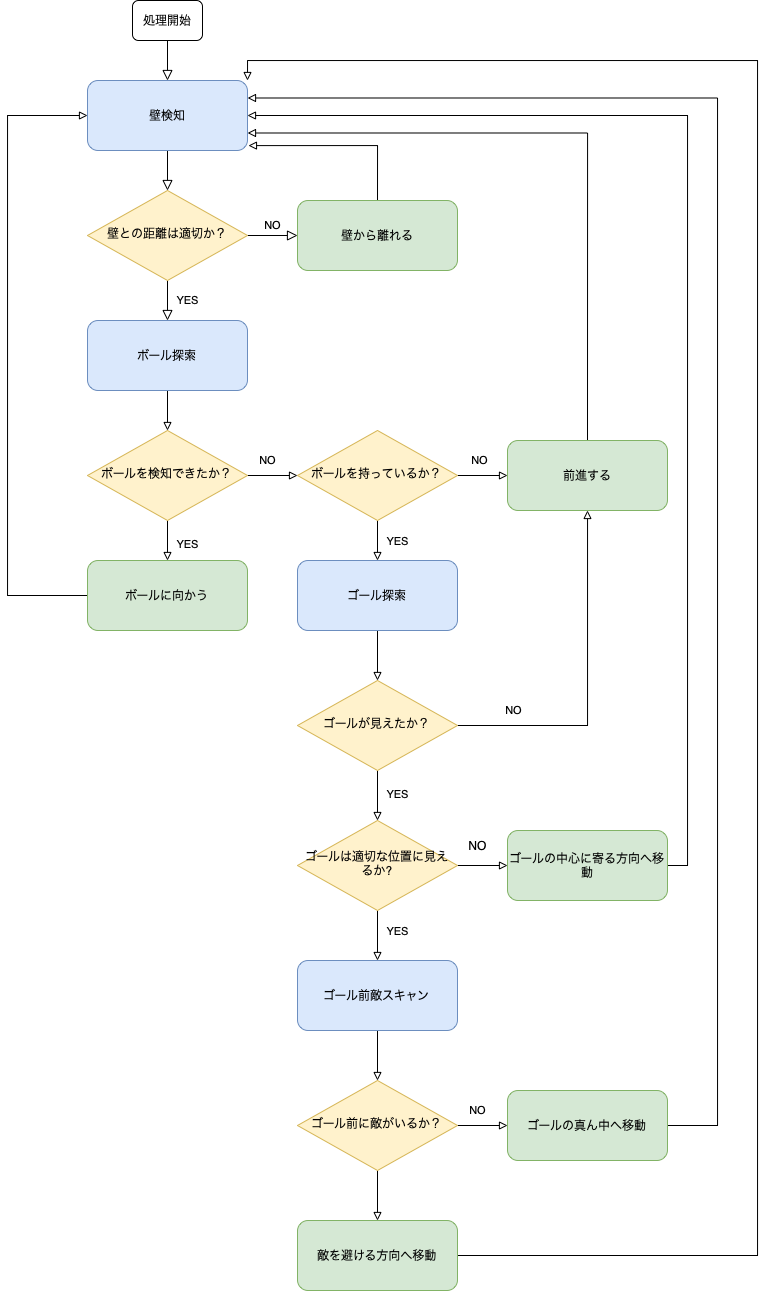

The diagram above was exported from draw.io. Its source (the exported page's mxGraphModel, read from the mxfile embedded in the PNG):
<mxGraphModel dx="591" dy="611" grid="1" gridSize="10" guides="1" tooltips="1" connect="1" arrows="1" fold="1" page="1" pageScale="1" pageWidth="827" pageHeight="1169" math="0" shadow="0">
  <root>
    <mxCell id="0" />
    <mxCell id="1" parent="0" />
    <mxCell id="PRTYZQpwTEpkIt_hVsqE-1" value="" style="rounded=0;html=1;jettySize=auto;orthogonalLoop=1;fontSize=11;endArrow=block;endFill=0;endSize=8;strokeWidth=1;shadow=0;labelBackgroundColor=none;edgeStyle=orthogonalEdgeStyle;" edge="1" parent="1" source="PRTYZQpwTEpkIt_hVsqE-2" target="PRTYZQpwTEpkIt_hVsqE-5">
      <mxGeometry relative="1" as="geometry" />
    </mxCell>
    <mxCell id="PRTYZQpwTEpkIt_hVsqE-2" value="壁検知" style="rounded=1;whiteSpace=wrap;html=1;fontSize=12;glass=0;strokeWidth=1;shadow=0;fillColor=#dae8fc;strokeColor=#6c8ebf;" vertex="1" parent="1">
      <mxGeometry x="240" y="110" width="160" height="70" as="geometry" />
    </mxCell>
    <mxCell id="PRTYZQpwTEpkIt_hVsqE-3" value="NO" style="edgeStyle=orthogonalEdgeStyle;rounded=0;html=1;jettySize=auto;orthogonalLoop=1;fontSize=11;endArrow=block;endFill=0;endSize=8;strokeWidth=1;shadow=0;labelBackgroundColor=none;" edge="1" parent="1" source="PRTYZQpwTEpkIt_hVsqE-5" target="PRTYZQpwTEpkIt_hVsqE-7">
      <mxGeometry y="10" relative="1" as="geometry">
        <mxPoint as="offset" />
      </mxGeometry>
    </mxCell>
    <mxCell id="PRTYZQpwTEpkIt_hVsqE-4" value="YES" style="edgeStyle=orthogonalEdgeStyle;rounded=0;orthogonalLoop=1;jettySize=auto;html=1;endArrow=block;endFill=0;endSize=8;" edge="1" parent="1" source="PRTYZQpwTEpkIt_hVsqE-5">
      <mxGeometry y="20" relative="1" as="geometry">
        <mxPoint as="offset" />
        <mxPoint x="320" y="350" as="targetPoint" />
      </mxGeometry>
    </mxCell>
    <mxCell id="PRTYZQpwTEpkIt_hVsqE-5" value="壁との距離は適切か？" style="rhombus;whiteSpace=wrap;html=1;shadow=0;fontFamily=Helvetica;fontSize=12;align=center;strokeWidth=1;spacing=6;spacingTop=-4;fillColor=#fff2cc;strokeColor=#d6b656;" vertex="1" parent="1">
      <mxGeometry x="240" y="220" width="160" height="90" as="geometry" />
    </mxCell>
    <mxCell id="PRTYZQpwTEpkIt_hVsqE-62" style="edgeStyle=orthogonalEdgeStyle;rounded=0;orthogonalLoop=1;jettySize=auto;html=1;exitX=0.5;exitY=0;exitDx=0;exitDy=0;entryX=1.006;entryY=0.93;entryDx=0;entryDy=0;entryPerimeter=0;endArrow=block;endFill=0;" edge="1" parent="1" source="PRTYZQpwTEpkIt_hVsqE-7" target="PRTYZQpwTEpkIt_hVsqE-2">
      <mxGeometry relative="1" as="geometry" />
    </mxCell>
    <mxCell id="PRTYZQpwTEpkIt_hVsqE-7" value="壁から離れる" style="rounded=1;whiteSpace=wrap;html=1;fontSize=12;glass=0;strokeWidth=1;shadow=0;fillColor=#d5e8d4;strokeColor=#82b366;" vertex="1" parent="1">
      <mxGeometry x="450" y="230" width="160" height="70" as="geometry" />
    </mxCell>
    <mxCell id="PRTYZQpwTEpkIt_hVsqE-14" value="" style="edgeStyle=orthogonalEdgeStyle;rounded=0;orthogonalLoop=1;jettySize=auto;html=1;endArrow=block;endFill=0;endSize=8;" edge="1" parent="1" source="PRTYZQpwTEpkIt_hVsqE-15" target="PRTYZQpwTEpkIt_hVsqE-2">
      <mxGeometry relative="1" as="geometry" />
    </mxCell>
    <mxCell id="PRTYZQpwTEpkIt_hVsqE-15" value="処理開始" style="rounded=1;whiteSpace=wrap;html=1;strokeColor=#000000;" vertex="1" parent="1">
      <mxGeometry x="285" y="30" width="70" height="40" as="geometry" />
    </mxCell>
    <mxCell id="PRTYZQpwTEpkIt_hVsqE-46" style="edgeStyle=orthogonalEdgeStyle;rounded=0;orthogonalLoop=1;jettySize=auto;html=1;exitX=0;exitY=0.5;exitDx=0;exitDy=0;entryX=0;entryY=0.5;entryDx=0;entryDy=0;endArrow=block;endFill=0;" edge="1" parent="1" source="PRTYZQpwTEpkIt_hVsqE-17" target="PRTYZQpwTEpkIt_hVsqE-2">
      <mxGeometry relative="1" as="geometry">
        <Array as="points">
          <mxPoint x="160" y="625" />
          <mxPoint x="160" y="145" />
        </Array>
      </mxGeometry>
    </mxCell>
    <mxCell id="PRTYZQpwTEpkIt_hVsqE-17" value="ボールに向かう" style="rounded=1;whiteSpace=wrap;html=1;fontSize=12;glass=0;strokeWidth=1;shadow=0;fillColor=#d5e8d4;strokeColor=#82b366;" vertex="1" parent="1">
      <mxGeometry x="240" y="590" width="160" height="70" as="geometry" />
    </mxCell>
    <mxCell id="PRTYZQpwTEpkIt_hVsqE-27" value="" style="edgeStyle=orthogonalEdgeStyle;rounded=0;orthogonalLoop=1;jettySize=auto;html=1;endArrow=block;endFill=0;" edge="1" parent="1" source="PRTYZQpwTEpkIt_hVsqE-25" target="PRTYZQpwTEpkIt_hVsqE-26">
      <mxGeometry relative="1" as="geometry" />
    </mxCell>
    <mxCell id="PRTYZQpwTEpkIt_hVsqE-25" value="ボール探索" style="rounded=1;whiteSpace=wrap;html=1;fontSize=12;glass=0;strokeWidth=1;shadow=0;fillColor=#dae8fc;strokeColor=#6c8ebf;" vertex="1" parent="1">
      <mxGeometry x="240" y="350" width="160" height="70" as="geometry" />
    </mxCell>
    <mxCell id="PRTYZQpwTEpkIt_hVsqE-29" value="" style="edgeStyle=orthogonalEdgeStyle;rounded=0;orthogonalLoop=1;jettySize=auto;html=1;endArrow=block;endFill=0;" edge="1" parent="1" source="PRTYZQpwTEpkIt_hVsqE-26">
      <mxGeometry relative="1" as="geometry">
        <mxPoint x="450" y="505" as="targetPoint" />
      </mxGeometry>
    </mxCell>
    <mxCell id="PRTYZQpwTEpkIt_hVsqE-30" value="NO" style="edgeLabel;html=1;align=center;verticalAlign=middle;resizable=0;points=[];" vertex="1" connectable="0" parent="PRTYZQpwTEpkIt_hVsqE-29">
      <mxGeometry x="-0.2419" y="1" relative="1" as="geometry">
        <mxPoint y="-14" as="offset" />
      </mxGeometry>
    </mxCell>
    <mxCell id="PRTYZQpwTEpkIt_hVsqE-32" value="" style="edgeStyle=orthogonalEdgeStyle;rounded=0;orthogonalLoop=1;jettySize=auto;html=1;endArrow=block;endFill=0;" edge="1" parent="1" source="PRTYZQpwTEpkIt_hVsqE-26" target="PRTYZQpwTEpkIt_hVsqE-17">
      <mxGeometry relative="1" as="geometry" />
    </mxCell>
    <mxCell id="PRTYZQpwTEpkIt_hVsqE-33" value="YES" style="edgeLabel;html=1;align=center;verticalAlign=middle;resizable=0;points=[];" vertex="1" connectable="0" parent="PRTYZQpwTEpkIt_hVsqE-32">
      <mxGeometry x="-0.225" y="1" relative="1" as="geometry">
        <mxPoint x="19" y="8" as="offset" />
      </mxGeometry>
    </mxCell>
    <mxCell id="PRTYZQpwTEpkIt_hVsqE-26" value="ボールを検知できたか？" style="rhombus;whiteSpace=wrap;html=1;shadow=0;fontFamily=Helvetica;fontSize=12;align=center;strokeWidth=1;spacing=6;spacingTop=-4;fillColor=#fff2cc;strokeColor=#d6b656;" vertex="1" parent="1">
      <mxGeometry x="240" y="460" width="160" height="90" as="geometry" />
    </mxCell>
    <mxCell id="PRTYZQpwTEpkIt_hVsqE-35" value="" style="edgeStyle=orthogonalEdgeStyle;rounded=0;orthogonalLoop=1;jettySize=auto;html=1;endArrow=block;endFill=0;" edge="1" parent="1" source="PRTYZQpwTEpkIt_hVsqE-31" target="PRTYZQpwTEpkIt_hVsqE-34">
      <mxGeometry relative="1" as="geometry" />
    </mxCell>
    <mxCell id="PRTYZQpwTEpkIt_hVsqE-36" value="NO" style="edgeLabel;html=1;align=center;verticalAlign=middle;resizable=0;points=[];" vertex="1" connectable="0" parent="PRTYZQpwTEpkIt_hVsqE-35">
      <mxGeometry x="-0.1287" y="-1" relative="1" as="geometry">
        <mxPoint y="-16" as="offset" />
      </mxGeometry>
    </mxCell>
    <mxCell id="PRTYZQpwTEpkIt_hVsqE-40" value="" style="edgeStyle=orthogonalEdgeStyle;rounded=0;orthogonalLoop=1;jettySize=auto;html=1;endArrow=block;endFill=0;" edge="1" parent="1" source="PRTYZQpwTEpkIt_hVsqE-31" target="PRTYZQpwTEpkIt_hVsqE-39">
      <mxGeometry relative="1" as="geometry" />
    </mxCell>
    <mxCell id="PRTYZQpwTEpkIt_hVsqE-41" value="YES" style="edgeLabel;html=1;align=center;verticalAlign=middle;resizable=0;points=[];" vertex="1" connectable="0" parent="PRTYZQpwTEpkIt_hVsqE-40">
      <mxGeometry x="-0.0408" y="-2" relative="1" as="geometry">
        <mxPoint x="22" y="1" as="offset" />
      </mxGeometry>
    </mxCell>
    <mxCell id="PRTYZQpwTEpkIt_hVsqE-31" value="ボールを持っているか？" style="rhombus;whiteSpace=wrap;html=1;shadow=0;fontFamily=Helvetica;fontSize=12;align=center;strokeWidth=1;spacing=6;spacingTop=-4;fillColor=#fff2cc;strokeColor=#d6b656;" vertex="1" parent="1">
      <mxGeometry x="450" y="460" width="160" height="90" as="geometry" />
    </mxCell>
    <mxCell id="PRTYZQpwTEpkIt_hVsqE-66" style="edgeStyle=orthogonalEdgeStyle;rounded=0;orthogonalLoop=1;jettySize=auto;html=1;exitX=0.5;exitY=0;exitDx=0;exitDy=0;entryX=1;entryY=0.75;entryDx=0;entryDy=0;endArrow=block;endFill=0;" edge="1" parent="1" source="PRTYZQpwTEpkIt_hVsqE-34" target="PRTYZQpwTEpkIt_hVsqE-2">
      <mxGeometry relative="1" as="geometry" />
    </mxCell>
    <mxCell id="PRTYZQpwTEpkIt_hVsqE-34" value="前進する" style="rounded=1;whiteSpace=wrap;html=1;fontSize=12;glass=0;strokeWidth=1;shadow=0;fillColor=#d5e8d4;strokeColor=#82b366;" vertex="1" parent="1">
      <mxGeometry x="660" y="470" width="160" height="70" as="geometry" />
    </mxCell>
    <mxCell id="PRTYZQpwTEpkIt_hVsqE-43" value="" style="edgeStyle=orthogonalEdgeStyle;rounded=0;orthogonalLoop=1;jettySize=auto;html=1;endArrow=block;endFill=0;" edge="1" parent="1" source="PRTYZQpwTEpkIt_hVsqE-39" target="PRTYZQpwTEpkIt_hVsqE-42">
      <mxGeometry relative="1" as="geometry" />
    </mxCell>
    <mxCell id="PRTYZQpwTEpkIt_hVsqE-39" value="ゴール探索" style="rounded=1;whiteSpace=wrap;html=1;fontSize=12;glass=0;strokeWidth=1;shadow=0;fillColor=#dae8fc;strokeColor=#6c8ebf;" vertex="1" parent="1">
      <mxGeometry x="450" y="590" width="160" height="70" as="geometry" />
    </mxCell>
    <mxCell id="PRTYZQpwTEpkIt_hVsqE-44" style="edgeStyle=orthogonalEdgeStyle;rounded=0;orthogonalLoop=1;jettySize=auto;html=1;entryX=0.5;entryY=1;entryDx=0;entryDy=0;endArrow=block;endFill=0;" edge="1" parent="1" source="PRTYZQpwTEpkIt_hVsqE-42" target="PRTYZQpwTEpkIt_hVsqE-34">
      <mxGeometry relative="1" as="geometry" />
    </mxCell>
    <mxCell id="PRTYZQpwTEpkIt_hVsqE-45" value="NO" style="edgeLabel;html=1;align=center;verticalAlign=middle;resizable=0;points=[];" vertex="1" connectable="0" parent="PRTYZQpwTEpkIt_hVsqE-44">
      <mxGeometry x="-0.5616" relative="1" as="geometry">
        <mxPoint x="-20" y="-15" as="offset" />
      </mxGeometry>
    </mxCell>
    <mxCell id="PRTYZQpwTEpkIt_hVsqE-48" value="" style="edgeStyle=orthogonalEdgeStyle;rounded=0;orthogonalLoop=1;jettySize=auto;html=1;endArrow=block;endFill=0;" edge="1" parent="1" source="PRTYZQpwTEpkIt_hVsqE-42" target="PRTYZQpwTEpkIt_hVsqE-47">
      <mxGeometry relative="1" as="geometry" />
    </mxCell>
    <mxCell id="PRTYZQpwTEpkIt_hVsqE-58" value="YES" style="edgeLabel;html=1;align=center;verticalAlign=middle;resizable=0;points=[];" vertex="1" connectable="0" parent="PRTYZQpwTEpkIt_hVsqE-48">
      <mxGeometry x="-0.0467" y="1" relative="1" as="geometry">
        <mxPoint x="19" as="offset" />
      </mxGeometry>
    </mxCell>
    <mxCell id="PRTYZQpwTEpkIt_hVsqE-42" value="ゴールが見えたか？" style="rhombus;whiteSpace=wrap;html=1;shadow=0;fontFamily=Helvetica;fontSize=12;align=center;strokeWidth=1;spacing=6;spacingTop=-4;fillColor=#fff2cc;strokeColor=#d6b656;" vertex="1" parent="1">
      <mxGeometry x="450" y="710" width="160" height="90" as="geometry" />
    </mxCell>
    <mxCell id="PRTYZQpwTEpkIt_hVsqE-50" value="" style="edgeStyle=orthogonalEdgeStyle;rounded=0;orthogonalLoop=1;jettySize=auto;html=1;endArrow=block;endFill=0;" edge="1" parent="1" source="PRTYZQpwTEpkIt_hVsqE-47" target="PRTYZQpwTEpkIt_hVsqE-49">
      <mxGeometry relative="1" as="geometry" />
    </mxCell>
    <mxCell id="PRTYZQpwTEpkIt_hVsqE-55" value="" style="edgeStyle=orthogonalEdgeStyle;rounded=0;orthogonalLoop=1;jettySize=auto;html=1;endArrow=block;endFill=0;" edge="1" parent="1" source="PRTYZQpwTEpkIt_hVsqE-47" target="PRTYZQpwTEpkIt_hVsqE-54">
      <mxGeometry relative="1" as="geometry" />
    </mxCell>
    <mxCell id="PRTYZQpwTEpkIt_hVsqE-59" value="YES" style="edgeLabel;html=1;align=center;verticalAlign=middle;resizable=0;points=[];" vertex="1" connectable="0" parent="PRTYZQpwTEpkIt_hVsqE-55">
      <mxGeometry x="-0.18" y="-2" relative="1" as="geometry">
        <mxPoint x="22" as="offset" />
      </mxGeometry>
    </mxCell>
    <mxCell id="PRTYZQpwTEpkIt_hVsqE-47" value="ゴールは適切な位置に見えるか?" style="rhombus;whiteSpace=wrap;html=1;shadow=0;fontFamily=Helvetica;fontSize=12;align=center;strokeWidth=1;spacing=6;spacingTop=-4;fillColor=#fff2cc;strokeColor=#d6b656;" vertex="1" parent="1">
      <mxGeometry x="450" y="850" width="160" height="90" as="geometry" />
    </mxCell>
    <mxCell id="PRTYZQpwTEpkIt_hVsqE-67" style="edgeStyle=orthogonalEdgeStyle;rounded=0;orthogonalLoop=1;jettySize=auto;html=1;exitX=1;exitY=0.5;exitDx=0;exitDy=0;entryX=1;entryY=0.5;entryDx=0;entryDy=0;endArrow=block;endFill=0;" edge="1" parent="1" source="PRTYZQpwTEpkIt_hVsqE-49" target="PRTYZQpwTEpkIt_hVsqE-2">
      <mxGeometry relative="1" as="geometry" />
    </mxCell>
    <mxCell id="PRTYZQpwTEpkIt_hVsqE-49" value="ゴールの中心に寄る方向へ移動" style="rounded=1;whiteSpace=wrap;html=1;fontSize=12;glass=0;strokeWidth=1;shadow=0;fillColor=#d5e8d4;strokeColor=#82b366;" vertex="1" parent="1">
      <mxGeometry x="660" y="860" width="160" height="70" as="geometry" />
    </mxCell>
    <mxCell id="PRTYZQpwTEpkIt_hVsqE-52" value="NO" style="text;html=1;align=center;verticalAlign=middle;resizable=0;points=[];autosize=1;strokeColor=none;fillColor=none;" vertex="1" parent="1">
      <mxGeometry x="610" y="860" width="40" height="30" as="geometry" />
    </mxCell>
    <mxCell id="PRTYZQpwTEpkIt_hVsqE-57" value="" style="edgeStyle=orthogonalEdgeStyle;rounded=0;orthogonalLoop=1;jettySize=auto;html=1;endArrow=block;endFill=0;" edge="1" parent="1" source="PRTYZQpwTEpkIt_hVsqE-54" target="PRTYZQpwTEpkIt_hVsqE-56">
      <mxGeometry relative="1" as="geometry" />
    </mxCell>
    <mxCell id="PRTYZQpwTEpkIt_hVsqE-54" value="ゴール前敵スキャン" style="rounded=1;whiteSpace=wrap;html=1;fontSize=12;glass=0;strokeWidth=1;shadow=0;fillColor=#dae8fc;strokeColor=#6c8ebf;" vertex="1" parent="1">
      <mxGeometry x="450" y="990" width="160" height="70" as="geometry" />
    </mxCell>
    <mxCell id="PRTYZQpwTEpkIt_hVsqE-61" value="" style="edgeStyle=orthogonalEdgeStyle;rounded=0;orthogonalLoop=1;jettySize=auto;html=1;endArrow=block;endFill=0;" edge="1" parent="1" source="PRTYZQpwTEpkIt_hVsqE-56" target="PRTYZQpwTEpkIt_hVsqE-60">
      <mxGeometry relative="1" as="geometry" />
    </mxCell>
    <mxCell id="PRTYZQpwTEpkIt_hVsqE-69" value="NO" style="edgeLabel;html=1;align=center;verticalAlign=middle;resizable=0;points=[];" vertex="1" connectable="0" parent="PRTYZQpwTEpkIt_hVsqE-61">
      <mxGeometry x="0.3267" relative="1" as="geometry">
        <mxPoint x="-13" y="-15" as="offset" />
      </mxGeometry>
    </mxCell>
    <mxCell id="PRTYZQpwTEpkIt_hVsqE-71" value="" style="edgeStyle=orthogonalEdgeStyle;rounded=0;orthogonalLoop=1;jettySize=auto;html=1;endArrow=block;endFill=0;" edge="1" parent="1" source="PRTYZQpwTEpkIt_hVsqE-56" target="PRTYZQpwTEpkIt_hVsqE-70">
      <mxGeometry relative="1" as="geometry" />
    </mxCell>
    <mxCell id="PRTYZQpwTEpkIt_hVsqE-56" value="ゴール前に敵がいるか？" style="rhombus;whiteSpace=wrap;html=1;shadow=0;fontFamily=Helvetica;fontSize=12;align=center;strokeWidth=1;spacing=6;spacingTop=-4;fillColor=#fff2cc;strokeColor=#d6b656;" vertex="1" parent="1">
      <mxGeometry x="450" y="1110" width="160" height="90" as="geometry" />
    </mxCell>
    <mxCell id="PRTYZQpwTEpkIt_hVsqE-68" style="edgeStyle=orthogonalEdgeStyle;rounded=0;orthogonalLoop=1;jettySize=auto;html=1;exitX=1;exitY=0.5;exitDx=0;exitDy=0;entryX=1;entryY=0.25;entryDx=0;entryDy=0;endArrow=block;endFill=0;" edge="1" parent="1" source="PRTYZQpwTEpkIt_hVsqE-60" target="PRTYZQpwTEpkIt_hVsqE-2">
      <mxGeometry relative="1" as="geometry">
        <Array as="points">
          <mxPoint x="870" y="1155" />
          <mxPoint x="870" y="128" />
        </Array>
      </mxGeometry>
    </mxCell>
    <mxCell id="PRTYZQpwTEpkIt_hVsqE-60" value="ゴールの真ん中へ移動" style="rounded=1;whiteSpace=wrap;html=1;fontSize=12;glass=0;strokeWidth=1;shadow=0;fillColor=#d5e8d4;strokeColor=#82b366;" vertex="1" parent="1">
      <mxGeometry x="660" y="1120" width="160" height="70" as="geometry" />
    </mxCell>
    <mxCell id="PRTYZQpwTEpkIt_hVsqE-72" style="edgeStyle=orthogonalEdgeStyle;rounded=0;orthogonalLoop=1;jettySize=auto;html=1;exitX=1;exitY=0.5;exitDx=0;exitDy=0;endArrow=block;endFill=0;entryX=1;entryY=0;entryDx=0;entryDy=0;" edge="1" parent="1" source="PRTYZQpwTEpkIt_hVsqE-70" target="PRTYZQpwTEpkIt_hVsqE-2">
      <mxGeometry relative="1" as="geometry">
        <mxPoint x="937.0588235294117" y="100" as="targetPoint" />
        <Array as="points">
          <mxPoint x="910" y="1285" />
          <mxPoint x="910" y="90" />
          <mxPoint x="400" y="90" />
        </Array>
      </mxGeometry>
    </mxCell>
    <mxCell id="PRTYZQpwTEpkIt_hVsqE-70" value="敵を避ける方向へ移動" style="rounded=1;whiteSpace=wrap;html=1;fontSize=12;glass=0;strokeWidth=1;shadow=0;fillColor=#d5e8d4;strokeColor=#82b366;" vertex="1" parent="1">
      <mxGeometry x="450" y="1250" width="160" height="70" as="geometry" />
    </mxCell>
  </root>
</mxGraphModel>